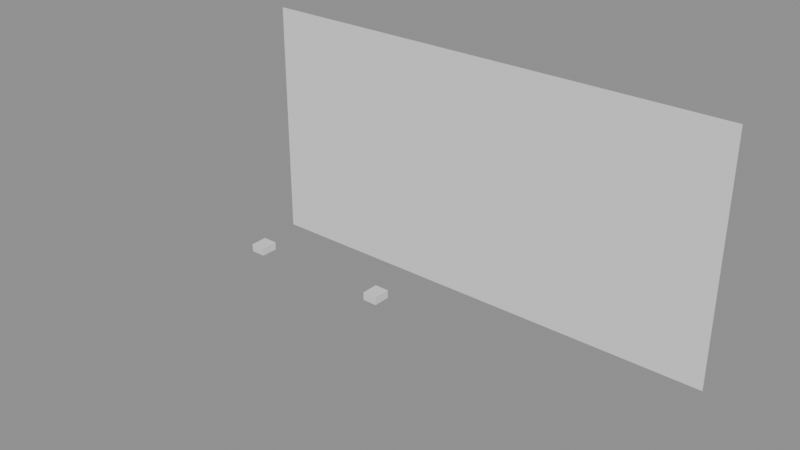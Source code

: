 # Source: projection-study-demo.blend  (saved by Blender 5.2.45; exported with 4.5.12 LTS)
import bpy
from mathutils import Matrix  # noqa: F401  (used for matrix-valued properties, if any)

bpy.ops.wm.read_factory_settings(use_empty=True)
scene = bpy.context.scene
scene.name = 'Projection Study QA'

# ---- materials (node trees are filled in below, after node groups)
mat_projection_study_chassis = bpy.data.materials.new('Projection Study Chassis')
mat_projection_study_chassis.diffuse_color = (0.085, 0.1, 0.12, 1.0)
mat_projection_study_lens = bpy.data.materials.new('Projection Study Lens')
mat_projection_study_lens.diffuse_color = (0.025, 0.06, 0.075, 1.0)

# ---- material node trees
mat_projection_study_chassis.use_nodes = True; mat_projection_study_chassis.node_tree.nodes.clear()
_N = mat_projection_study_chassis.node_tree.nodes; _L = mat_projection_study_chassis.node_tree.links
n0 = _N.new('ShaderNodeBsdfPrincipled'); n0.name = 'Principled BSDF'; n0.location = (-200, 100)
n0.inputs[10].default_value = 0.005
n1 = _N.new('ShaderNodeOutputMaterial'); n1.name = 'Material Output'; n1.location = (200, 100)
_L.new(n0.outputs[0], n1.inputs[0])
n1.is_active_output = True
mat_projection_study_lens.use_nodes = True; mat_projection_study_lens.node_tree.nodes.clear()
_N = mat_projection_study_lens.node_tree.nodes; _L = mat_projection_study_lens.node_tree.links
n0 = _N.new('ShaderNodeBsdfPrincipled'); n0.name = 'Principled BSDF'; n0.location = (-200, 100)
n0.inputs[10].default_value = 0.005
n1 = _N.new('ShaderNodeOutputMaterial'); n1.name = 'Material Output'; n1.location = (200, 100)
_L.new(n0.outputs[0], n1.inputs[0])
n1.is_active_output = True

# ---- cameras
cam_pj01_optics_001 = bpy.data.cameras.new('PJ01 Optics.001')
cam_pj01_optics_001.sensor_fit = 'HORIZONTAL'
cam_pj01_optics_001.lens = 36.0
cam_pj01_optics_001.display_size = 0.08
cam_pj02_optics_001 = bpy.data.cameras.new('PJ02 Optics.001')
cam_pj02_optics_001.sensor_fit = 'HORIZONTAL'
cam_pj02_optics_001.lens = 43.2
cam_pj02_optics_001.display_size = 0.08

# ---- meshes
me_qa_wall = bpy.data.meshes.new('QA wall')
me_qa_wall.from_pydata([(-12.0, 10.0, -5.0), (12.0, 10.0, -5.0), (12.0, 10.0, 7.0), (-12.0, 10.0, 7.0)], [], [(0, 1, 2, 3)])
me_qa_wall.update()
me_pj01_body_001 = bpy.data.meshes.new('PJ01 Body.001')
me_pj01_body_001.from_pydata([(-0.3, -0.16, 0.06), (0.3, -0.16, 0.06), (0.3, 0.16, 0.06), (-0.3, 0.16, 0.06), (-0.3, -0.16, 0.76), (0.3, -0.16, 0.76), (0.3, 0.16, 0.76), (-0.3, 0.16, 0.76), (0.105, 0.0, 0.0), (0.1014, 0.02718, 0.0), (0.09093, 0.0525, 0.0), (0.07425, 0.07425, 0.0), (0.0525, 0.09093, 0.0), (0.02718, 0.1014, 0.0), (6.429e-18, 0.105, 0.0), (-0.02718, 0.1014, 0.0), (-0.0525, 0.09093, 0.0), (-0.07425, 0.07425, 0.0), (-0.09093, 0.0525, 0.0), (-0.1014, 0.02718, 0.0), (-0.105, 1.286e-17, 0.0), (-0.1014, -0.02718, 0.0), (-0.09093, -0.0525, 0.0), (-0.07425, -0.07425, 0.0), (-0.0525, -0.09093, 0.0), (-0.02718, -0.1014, 0.0), (-1.929e-17, -0.105, 0.0), (0.02718, -0.1014, 0.0), (0.0525, -0.09093, 0.0), (0.07425, -0.07425, 0.0), (0.09093, -0.0525, 0.0), (0.1014, -0.02718, 0.0), (0.105, 0.0, 0.08), (0.1014, 0.02718, 0.08), (0.09093, 0.0525, 0.08), (0.07425, 0.07425, 0.08), (0.0525, 0.09093, 0.08), (0.02718, 0.1014, 0.08), (6.429e-18, 0.105, 0.08), (-0.02718, 0.1014, 0.08), (-0.0525, 0.09093, 0.08), (-0.07425, 0.07425, 0.08), (-0.09093, 0.0525, 0.08), (-0.1014, 0.02718, 0.08), (-0.105, 1.286e-17, 0.08), (-0.1014, -0.02718, 0.08), (-0.09093, -0.0525, 0.08), (-0.07425, -0.07425, 0.08), (-0.0525, -0.09093, 0.08), (-0.02718, -0.1014, 0.08), (-1.929e-17, -0.105, 0.08), (0.02718, -0.1014, 0.08), (0.0525, -0.09093, 0.08), (0.07425, -0.07425, 0.08), (0.09093, -0.0525, 0.08), (0.1014, -0.02718, 0.08)], [], [(0, 3, 2, 1), (4, 5, 6, 7), (0, 1, 5, 4), (1, 2, 6, 5), (2, 3, 7, 6), (3, 0, 4, 7), (8, 9, 33, 32), (9, 10, 34, 33), (10, 11, 35, 34), (11, 12, 36, 35), (12, 13, 37, 36), (13, 14, 38, 37), (14, 15, 39, 38), (15, 16, 40, 39), (16, 17, 41, 40), (17, 18, 42, 41), (18, 19, 43, 42), (19, 20, 44, 43), (20, 21, 45, 44), (21, 22, 46, 45), (22, 23, 47, 46), (23, 24, 48, 47), (24, 25, 49, 48), (25, 26, 50, 49), (26, 27, 51, 50), (27, 28, 52, 51), (28, 29, 53, 52), (29, 30, 54, 53), (30, 31, 55, 54), (31, 8, 32, 55), (8, 9, 10, 11, 12, 13, 14, 15, 16, 17, 18, 19, 20, 21, 22, 23, 24, 25, 26, 27, 28, 29, 30, 31)])
me_pj01_body_001.polygons.foreach_set('material_index', [0, 0, 0, 0, 0, 0, 0, 0, 0, 0, 0, 0, 0, 0, 0, 0, 0, 0, 0, 0, 0, 0, 0, 0, 0, 0, 0, 0, 0, 0, 1])
me_pj01_body_001.materials.append(mat_projection_study_chassis)
me_pj01_body_001.materials.append(mat_projection_study_lens)
me_pj01_body_001.update()
me_pj02_body_001 = bpy.data.meshes.new('PJ02 Body.001')
me_pj02_body_001.from_pydata([(-0.3, -0.16, 0.06), (0.3, -0.16, 0.06), (0.3, 0.16, 0.06), (-0.3, 0.16, 0.06), (-0.3, -0.16, 0.76), (0.3, -0.16, 0.76), (0.3, 0.16, 0.76), (-0.3, 0.16, 0.76), (0.105, 0.0, 0.0), (0.1014, 0.02718, 0.0), (0.09093, 0.0525, 0.0), (0.07425, 0.07425, 0.0), (0.0525, 0.09093, 0.0), (0.02718, 0.1014, 0.0), (6.429e-18, 0.105, 0.0), (-0.02718, 0.1014, 0.0), (-0.0525, 0.09093, 0.0), (-0.07425, 0.07425, 0.0), (-0.09093, 0.0525, 0.0), (-0.1014, 0.02718, 0.0), (-0.105, 1.286e-17, 0.0), (-0.1014, -0.02718, 0.0), (-0.09093, -0.0525, 0.0), (-0.07425, -0.07425, 0.0), (-0.0525, -0.09093, 0.0), (-0.02718, -0.1014, 0.0), (-1.929e-17, -0.105, 0.0), (0.02718, -0.1014, 0.0), (0.0525, -0.09093, 0.0), (0.07425, -0.07425, 0.0), (0.09093, -0.0525, 0.0), (0.1014, -0.02718, 0.0), (0.105, 0.0, 0.08), (0.1014, 0.02718, 0.08), (0.09093, 0.0525, 0.08), (0.07425, 0.07425, 0.08), (0.0525, 0.09093, 0.08), (0.02718, 0.1014, 0.08), (6.429e-18, 0.105, 0.08), (-0.02718, 0.1014, 0.08), (-0.0525, 0.09093, 0.08), (-0.07425, 0.07425, 0.08), (-0.09093, 0.0525, 0.08), (-0.1014, 0.02718, 0.08), (-0.105, 1.286e-17, 0.08), (-0.1014, -0.02718, 0.08), (-0.09093, -0.0525, 0.08), (-0.07425, -0.07425, 0.08), (-0.0525, -0.09093, 0.08), (-0.02718, -0.1014, 0.08), (-1.929e-17, -0.105, 0.08), (0.02718, -0.1014, 0.08), (0.0525, -0.09093, 0.08), (0.07425, -0.07425, 0.08), (0.09093, -0.0525, 0.08), (0.1014, -0.02718, 0.08)], [], [(0, 3, 2, 1), (4, 5, 6, 7), (0, 1, 5, 4), (1, 2, 6, 5), (2, 3, 7, 6), (3, 0, 4, 7), (8, 9, 33, 32), (9, 10, 34, 33), (10, 11, 35, 34), (11, 12, 36, 35), (12, 13, 37, 36), (13, 14, 38, 37), (14, 15, 39, 38), (15, 16, 40, 39), (16, 17, 41, 40), (17, 18, 42, 41), (18, 19, 43, 42), (19, 20, 44, 43), (20, 21, 45, 44), (21, 22, 46, 45), (22, 23, 47, 46), (23, 24, 48, 47), (24, 25, 49, 48), (25, 26, 50, 49), (26, 27, 51, 50), (27, 28, 52, 51), (28, 29, 53, 52), (29, 30, 54, 53), (30, 31, 55, 54), (31, 8, 32, 55), (8, 9, 10, 11, 12, 13, 14, 15, 16, 17, 18, 19, 20, 21, 22, 23, 24, 25, 26, 27, 28, 29, 30, 31)])
me_pj02_body_001.polygons.foreach_set('material_index', [0, 0, 0, 0, 0, 0, 0, 0, 0, 0, 0, 0, 0, 0, 0, 0, 0, 0, 0, 0, 0, 0, 0, 0, 0, 0, 0, 0, 0, 0, 1])
me_pj02_body_001.materials.append(mat_projection_study_chassis)
me_pj02_body_001.materials.append(mat_projection_study_lens)
me_pj02_body_001.update()

# ---- objects
ob_venue_wall = bpy.data.objects.new('Venue wall', me_qa_wall)
ob_pj01 = bpy.data.objects.new('PJ01', me_pj01_body_001)
ob_pj01___optics = bpy.data.objects.new('PJ01 · Optics', cam_pj01_optics_001)
ob_pj02 = bpy.data.objects.new('PJ02', me_pj02_body_001)
ob_pj02___optics = bpy.data.objects.new('PJ02 · Optics', cam_pj02_optics_001)

# ---- transforms, parenting, visibility, modifiers, constraints
ob_venue_wall.location = (0.0, 0.0, 0.0)
ob_pj01.location = (-3.0, 0.0, 1.0)
ob_pj01.rotation_euler = (1.571, 0.0, 0.0)
ob_pj01.lock_scale = (True, True, True)
ob_pj01.color = (0.77, 0.39, 0.36, 1.0)
ob_pj01.show_name = True
ob_pj01___optics.parent = ob_pj01
ob_pj01___optics.location = (0.0, 0.0, 0.0)
ob_pj01___optics.hide_select = True
ob_pj01___optics.hide_render = True
ob_pj02.location = (3.0, 0.0, 1.0)
ob_pj02.rotation_euler = (1.571, 0.0, 0.0)
ob_pj02.lock_scale = (True, True, True)
ob_pj02.color = (0.44, 0.65, 0.49, 1.0)
ob_pj02.show_name = True
ob_pj02___optics.parent = ob_pj02
ob_pj02___optics.location = (0.0, 0.0, 0.0)
ob_pj02___optics.hide_select = True
ob_pj02___optics.hide_render = True

# ---- collection membership
scene.collection.objects.link(ob_venue_wall)
scene.collection.objects.link(ob_pj01)
scene.collection.objects.link(ob_pj01___optics)
scene.collection.objects.link(ob_pj02)
scene.collection.objects.link(ob_pj02___optics)

# ---- scene / render settings (as saved in the file)
scene.frame_start = 1; scene.frame_end = 250; scene.frame_set(1)
scene.render.engine = 'BLENDER_EEVEE_NEXT'
scene.render.image_settings.exr_codec = 'NONE'
scene.render.use_bake_clear = False
scene.render.bake_margin = 0
scene.render.bake_bias = 0.0
scene.render.bake_samples = 0
scene.render.simplify_subdivision_render = 0
scene.render.simplify_child_particles_render = 0.0
scene.render.compositor_device = 'GPU'
scene.eevee.use_volume_custom_range = False
scene.eevee.gtao_distance = 0.0
scene.eevee.use_fast_gi = False
scene.eevee.fast_gi_thickness_near = 0.1
scene.eevee.fast_gi_thickness_far = 0.0
scene.eevee.ray_tracing_options.screen_trace_thickness = 0.1
bpy.context.view_layer.update()

# ---- added for rendering (the .blend has no active camera and no usable light): camera, sun + grey world if the file has none
cam_auto = bpy.data.cameras.new('AutoCamera')
cam_auto.lens = 50.0
cam_auto.sensor_width = 36.0
cam_auto.clip_end = 1000.0
ob_auto_camera = bpy.data.objects.new('AutoCamera', cam_auto)
scene.collection.objects.link(ob_auto_camera)
ob_auto_camera.location = (26.7481, -27.4777, 22.3985)
ob_auto_camera.rotation_euler = (1.09748, -7.21219e-08, 0.694738)
scene.camera = ob_auto_camera
light_auto_sun = bpy.data.lights.new('AutoSun', 'SUN')
light_auto_sun.energy = 3.0
light_auto_sun.angle = 0.0523599
ob_auto_sun = bpy.data.objects.new('AutoSun', light_auto_sun)
scene.collection.objects.link(ob_auto_sun)
ob_auto_sun.rotation_euler = (0.872665, 0.174533, 0.523599)
if scene.world is None:
    world_auto = bpy.data.worlds.new('AutoWorld')
    world_auto.color = (0.3, 0.3, 0.3)
    scene.world = world_auto
bpy.context.view_layer.update()
